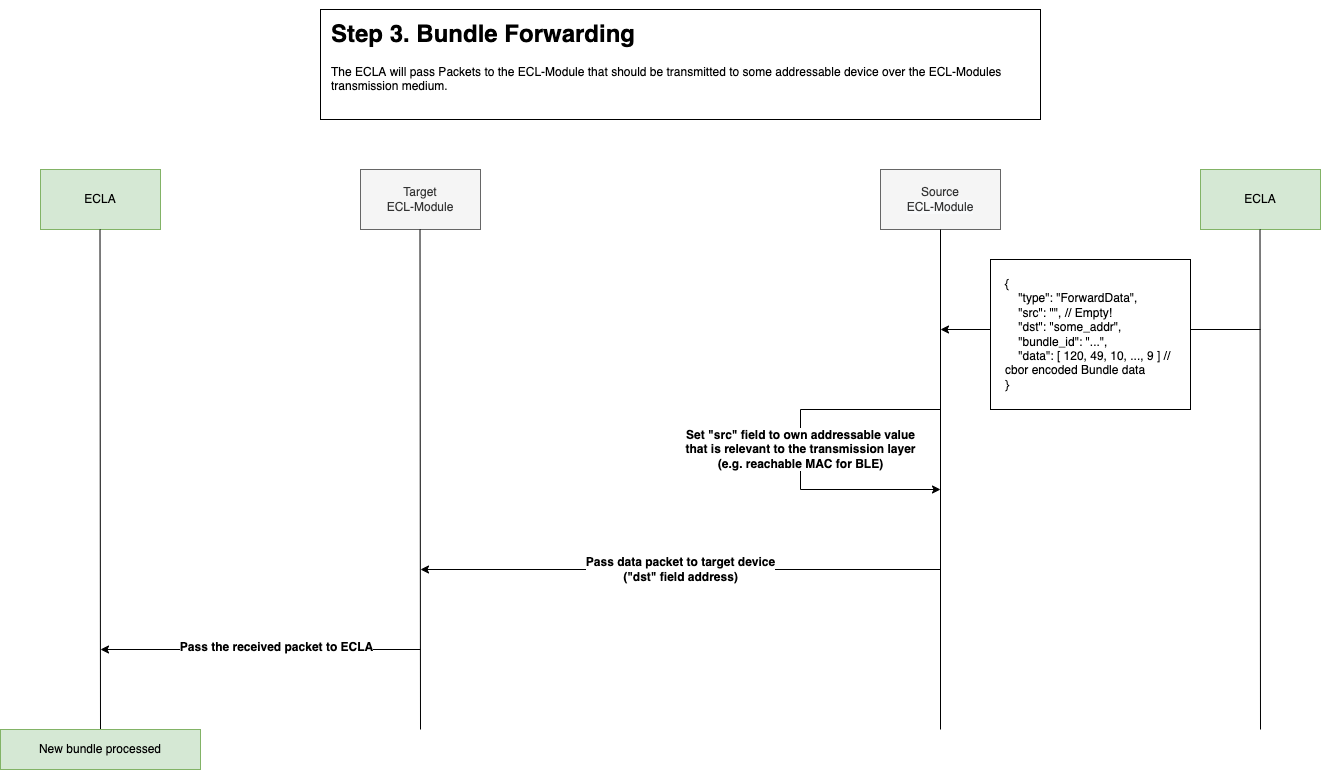

The diagram above was exported from draw.io. Its source (the exported page's mxGraphModel, read from the mxfile embedded in the PNG):
<mxGraphModel dx="2884" dy="1282" grid="1" gridSize="10" guides="1" tooltips="1" connect="1" arrows="1" fold="1" page="1" pageScale="1" pageWidth="827" pageHeight="1169" math="0" shadow="0">
  <root>
    <mxCell id="0" />
    <mxCell id="1" parent="0" />
    <mxCell id="2" value="&lt;h1&gt;Step 3. Bundle Forwarding&lt;/h1&gt;&lt;p&gt;The ECLA will pass Packets to the ECL-Module that should be transmitted to some addressable device over the ECL-Modules transmission medium.&lt;/p&gt;" style="text;html=1;spacing=11;spacingTop=-20;whiteSpace=wrap;overflow=hidden;rounded=0;fillColor=default;strokeColor=default;align=left;verticalAlign=middle;" vertex="1" parent="1">
      <mxGeometry x="40" y="2062" width="720" height="110" as="geometry" />
    </mxCell>
    <mxCell id="3" value="Target&lt;br&gt;ECL-Module" style="rounded=0;whiteSpace=wrap;html=1;fillColor=#f5f5f5;fontColor=#333333;strokeColor=#666666;" vertex="1" parent="1">
      <mxGeometry x="80" y="2222" width="120" height="60" as="geometry" />
    </mxCell>
    <mxCell id="4" value="Source&lt;br&gt;&lt;span style=&quot;color: rgb(51 , 51 , 51) ; font-family: &amp;#34;helvetica&amp;#34; ; font-size: 12px ; font-style: normal ; font-weight: 400 ; letter-spacing: normal ; text-align: center ; text-indent: 0px ; text-transform: none ; word-spacing: 0px ; background-color: rgb(248 , 249 , 250) ; display: inline ; float: none&quot;&gt;ECL-Module&lt;/span&gt;" style="rounded=0;whiteSpace=wrap;html=1;fillColor=#f5f5f5;fontColor=#333333;strokeColor=#666666;" vertex="1" parent="1">
      <mxGeometry x="600" y="2222" width="120" height="60" as="geometry" />
    </mxCell>
    <mxCell id="5" value="ECLA" style="rounded=0;whiteSpace=wrap;html=1;fillColor=#d5e8d4;strokeColor=#82b366;" vertex="1" parent="1">
      <mxGeometry x="920" y="2222" width="120" height="60" as="geometry" />
    </mxCell>
    <mxCell id="6" value="ECLA" style="rounded=0;whiteSpace=wrap;html=1;fillColor=#d5e8d4;strokeColor=#82b366;" vertex="1" parent="1">
      <mxGeometry x="-240" y="2222" width="120" height="60" as="geometry" />
    </mxCell>
    <mxCell id="7" value="" style="endArrow=none;html=1;rounded=0;fontSize=12;" edge="1" parent="1">
      <mxGeometry width="50" height="50" relative="1" as="geometry">
        <mxPoint x="-180" y="2782.0000000000005" as="sourcePoint" />
        <mxPoint x="-180.5" y="2282.0000000000005" as="targetPoint" />
      </mxGeometry>
    </mxCell>
    <mxCell id="8" value="" style="endArrow=none;html=1;rounded=0;fontSize=12;" edge="1" parent="1">
      <mxGeometry width="50" height="50" relative="1" as="geometry">
        <mxPoint x="140" y="2782.0000000000005" as="sourcePoint" />
        <mxPoint x="139.5" y="2282.0000000000005" as="targetPoint" />
      </mxGeometry>
    </mxCell>
    <mxCell id="9" value="" style="endArrow=none;html=1;rounded=0;fontSize=12;" edge="1" parent="1">
      <mxGeometry width="50" height="50" relative="1" as="geometry">
        <mxPoint x="660.0000000000005" y="2782.0000000000005" as="sourcePoint" />
        <mxPoint x="660.0000000000005" y="2282.0000000000005" as="targetPoint" />
      </mxGeometry>
    </mxCell>
    <mxCell id="10" value="" style="endArrow=none;html=1;rounded=0;fontSize=12;" edge="1" parent="1">
      <mxGeometry width="50" height="50" relative="1" as="geometry">
        <mxPoint x="980.0000000000005" y="2782.0000000000005" as="sourcePoint" />
        <mxPoint x="979.5" y="2282.0000000000005" as="targetPoint" />
      </mxGeometry>
    </mxCell>
    <mxCell id="11" value="" style="endArrow=classic;html=1;rounded=0;fontSize=12;" edge="1" parent="1">
      <mxGeometry width="50" height="50" relative="1" as="geometry">
        <mxPoint x="980.0000000000005" y="2382.0000000000005" as="sourcePoint" />
        <mxPoint x="660.0000000000005" y="2382.0000000000005" as="targetPoint" />
      </mxGeometry>
    </mxCell>
    <mxCell id="12" value="{&lt;br style=&quot;font-size: 12px&quot;&gt;&amp;nbsp; &amp;nbsp; &quot;type&quot;: &quot;ForwardData&quot;,&lt;br style=&quot;font-size: 12px&quot;&gt;&amp;nbsp; &amp;nbsp; &quot;src&quot;: &quot;&quot;,&amp;nbsp;// Empty!&lt;br style=&quot;font-size: 12px&quot;&gt;&amp;nbsp; &amp;nbsp; &quot;dst&quot;: &quot;some_addr&quot;,&lt;br&gt;&amp;nbsp; &amp;nbsp; &quot;bundle_id&quot;: &quot;...&quot;,&amp;nbsp;&lt;br style=&quot;font-size: 12px&quot;&gt;&amp;nbsp; &amp;nbsp; &quot;data&quot;: [ 120, 49, 10, ..., 9 ] // cbor encoded Bundle data&lt;br style=&quot;font-size: 12px&quot;&gt;}" style="rounded=0;whiteSpace=wrap;html=1;labelBackgroundColor=none;labelBorderColor=none;fontSize=12;strokeColor=default;fillColor=default;gradientColor=none;align=left;verticalAlign=middle;spacing=15;" vertex="1" parent="1">
      <mxGeometry x="710" y="2312" width="200" height="150" as="geometry" />
    </mxCell>
    <mxCell id="13" value="Set &quot;src&quot; field to own addressable value&lt;br&gt;that is relevant to the transmission layer&lt;br&gt;(e.g. reachable MAC for BLE)" style="endArrow=classic;html=1;rounded=0;fontSize=12;fontStyle=1" edge="1" parent="1">
      <mxGeometry width="50" height="50" relative="1" as="geometry">
        <mxPoint x="660.0000000000005" y="2462.0000000000005" as="sourcePoint" />
        <mxPoint x="660.0000000000005" y="2542.0000000000005" as="targetPoint" />
        <Array as="points">
          <mxPoint x="520" y="2462" />
          <mxPoint x="520" y="2542" />
        </Array>
      </mxGeometry>
    </mxCell>
    <mxCell id="14" value="Pass data packet to target device&lt;br&gt;(&quot;dst&quot; field address)" style="endArrow=classic;html=1;rounded=0;fontSize=12;fontStyle=1;spacing=2;" edge="1" parent="1">
      <mxGeometry width="50" height="50" relative="1" as="geometry">
        <mxPoint x="660.0000000000005" y="2622.0000000000005" as="sourcePoint" />
        <mxPoint x="140" y="2622.0000000000005" as="targetPoint" />
      </mxGeometry>
    </mxCell>
    <mxCell id="15" value="" style="endArrow=classic;html=1;rounded=0;fontSize=12;" edge="1" parent="1">
      <mxGeometry width="50" height="50" relative="1" as="geometry">
        <mxPoint x="140" y="2702.0000000000005" as="sourcePoint" />
        <mxPoint x="-180" y="2702.0000000000005" as="targetPoint" />
      </mxGeometry>
    </mxCell>
    <mxCell id="16" value="Pass the received packet to ECLA" style="edgeLabel;html=1;align=center;verticalAlign=middle;resizable=0;points=[];fontSize=12;fontStyle=1" vertex="1" connectable="0" parent="15">
      <mxGeometry x="-0.0937" y="-3" relative="1" as="geometry">
        <mxPoint as="offset" />
      </mxGeometry>
    </mxCell>
    <mxCell id="17" value="New bundle processed" style="rounded=0;whiteSpace=wrap;html=1;labelBackgroundColor=none;labelBorderColor=none;fontSize=12;strokeColor=#82b366;fillColor=#d5e8d4;align=center;verticalAlign=middle;" vertex="1" parent="1">
      <mxGeometry x="-280" y="2782" width="200" height="40" as="geometry" />
    </mxCell>
  </root>
</mxGraphModel>